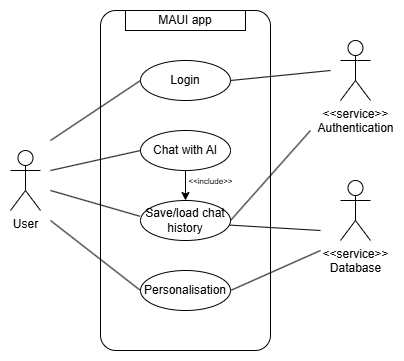

The diagram above was exported from draw.io. Its source (the exported page's mxGraphModel, read from the mxfile embedded in the PNG):
<mxGraphModel dx="634" dy="905" grid="1" gridSize="10" guides="1" tooltips="1" connect="1" arrows="1" fold="1" page="0" pageScale="1" pageWidth="827" pageHeight="1169" math="0" shadow="0">
  <root>
    <mxCell id="WIyWlLk6GJQsqaUBKTNV-0" />
    <mxCell id="WIyWlLk6GJQsqaUBKTNV-1" parent="WIyWlLk6GJQsqaUBKTNV-0" />
    <mxCell id="JsP8j4Zy0_DBMnbCQFbz-1" value="" style="rounded=1;whiteSpace=wrap;html=1;arcSize=9;" vertex="1" parent="WIyWlLk6GJQsqaUBKTNV-1">
      <mxGeometry x="110" y="40" width="170" height="340" as="geometry" />
    </mxCell>
    <mxCell id="JsP8j4Zy0_DBMnbCQFbz-2" value="User" style="shape=umlActor;verticalLabelPosition=bottom;verticalAlign=top;html=1;outlineConnect=0;" vertex="1" parent="WIyWlLk6GJQsqaUBKTNV-1">
      <mxGeometry x="20" y="180" width="30" height="60" as="geometry" />
    </mxCell>
    <mxCell id="JsP8j4Zy0_DBMnbCQFbz-3" value="Login" style="ellipse;whiteSpace=wrap;html=1;" vertex="1" parent="WIyWlLk6GJQsqaUBKTNV-1">
      <mxGeometry x="150" y="90" width="90" height="40" as="geometry" />
    </mxCell>
    <mxCell id="JsP8j4Zy0_DBMnbCQFbz-4" value="" style="endArrow=none;html=1;rounded=0;entryX=0;entryY=0.5;entryDx=0;entryDy=0;" edge="1" parent="WIyWlLk6GJQsqaUBKTNV-1" target="JsP8j4Zy0_DBMnbCQFbz-3">
      <mxGeometry width="50" height="50" relative="1" as="geometry">
        <mxPoint x="60" y="170" as="sourcePoint" />
        <mxPoint x="250" y="290" as="targetPoint" />
      </mxGeometry>
    </mxCell>
    <mxCell id="JsP8j4Zy0_DBMnbCQFbz-5" value="MAUI app" style="rounded=0;whiteSpace=wrap;html=1;" vertex="1" parent="WIyWlLk6GJQsqaUBKTNV-1">
      <mxGeometry x="135" y="40" width="120" height="20" as="geometry" />
    </mxCell>
    <mxCell id="JsP8j4Zy0_DBMnbCQFbz-25" value="&lt;font style=&quot;font-size: 8px;&quot;&gt;&amp;lt;&amp;lt;include&amp;gt;&amp;gt;&lt;/font&gt;" style="edgeStyle=orthogonalEdgeStyle;rounded=0;orthogonalLoop=1;jettySize=auto;html=1;exitX=0.5;exitY=1;exitDx=0;exitDy=0;entryX=0.5;entryY=0;entryDx=0;entryDy=0;" edge="1" parent="WIyWlLk6GJQsqaUBKTNV-1" source="JsP8j4Zy0_DBMnbCQFbz-7" target="JsP8j4Zy0_DBMnbCQFbz-11">
      <mxGeometry x="-0.3333" y="25" relative="1" as="geometry">
        <mxPoint as="offset" />
      </mxGeometry>
    </mxCell>
    <mxCell id="JsP8j4Zy0_DBMnbCQFbz-7" value="Chat with AI" style="ellipse;whiteSpace=wrap;html=1;" vertex="1" parent="WIyWlLk6GJQsqaUBKTNV-1">
      <mxGeometry x="150" y="160" width="90" height="40" as="geometry" />
    </mxCell>
    <mxCell id="JsP8j4Zy0_DBMnbCQFbz-10" value="" style="endArrow=none;html=1;rounded=0;entryX=0;entryY=0.5;entryDx=0;entryDy=0;" edge="1" parent="WIyWlLk6GJQsqaUBKTNV-1" target="JsP8j4Zy0_DBMnbCQFbz-7">
      <mxGeometry width="50" height="50" relative="1" as="geometry">
        <mxPoint x="60" y="200" as="sourcePoint" />
        <mxPoint x="250" y="290" as="targetPoint" />
      </mxGeometry>
    </mxCell>
    <mxCell id="JsP8j4Zy0_DBMnbCQFbz-11" value="Save/load chat history" style="ellipse;whiteSpace=wrap;html=1;" vertex="1" parent="WIyWlLk6GJQsqaUBKTNV-1">
      <mxGeometry x="150" y="230" width="90" height="40" as="geometry" />
    </mxCell>
    <mxCell id="JsP8j4Zy0_DBMnbCQFbz-12" value="" style="endArrow=none;html=1;rounded=0;entryX=-0.008;entryY=0.393;entryDx=0;entryDy=0;entryPerimeter=0;" edge="1" parent="WIyWlLk6GJQsqaUBKTNV-1" target="JsP8j4Zy0_DBMnbCQFbz-11">
      <mxGeometry width="50" height="50" relative="1" as="geometry">
        <mxPoint x="60" y="220" as="sourcePoint" />
        <mxPoint x="250" y="290" as="targetPoint" />
      </mxGeometry>
    </mxCell>
    <mxCell id="JsP8j4Zy0_DBMnbCQFbz-13" value="Personalisation" style="ellipse;whiteSpace=wrap;html=1;" vertex="1" parent="WIyWlLk6GJQsqaUBKTNV-1">
      <mxGeometry x="150" y="300" width="90" height="40" as="geometry" />
    </mxCell>
    <mxCell id="JsP8j4Zy0_DBMnbCQFbz-14" value="" style="endArrow=none;html=1;rounded=0;entryX=0;entryY=0.5;entryDx=0;entryDy=0;" edge="1" parent="WIyWlLk6GJQsqaUBKTNV-1" target="JsP8j4Zy0_DBMnbCQFbz-13">
      <mxGeometry width="50" height="50" relative="1" as="geometry">
        <mxPoint x="60" y="250" as="sourcePoint" />
        <mxPoint x="240" y="300" as="targetPoint" />
      </mxGeometry>
    </mxCell>
    <mxCell id="JsP8j4Zy0_DBMnbCQFbz-15" value="&amp;lt;&amp;lt;service&amp;gt;&amp;gt;&lt;div&gt;Authentication&lt;/div&gt;" style="shape=umlActor;verticalLabelPosition=bottom;verticalAlign=top;html=1;outlineConnect=0;" vertex="1" parent="WIyWlLk6GJQsqaUBKTNV-1">
      <mxGeometry x="350" y="70" width="30" height="60" as="geometry" />
    </mxCell>
    <mxCell id="JsP8j4Zy0_DBMnbCQFbz-16" value="" style="endArrow=none;html=1;rounded=0;entryX=1;entryY=0.5;entryDx=0;entryDy=0;" edge="1" parent="WIyWlLk6GJQsqaUBKTNV-1" target="JsP8j4Zy0_DBMnbCQFbz-3">
      <mxGeometry width="50" height="50" relative="1" as="geometry">
        <mxPoint x="340" y="100" as="sourcePoint" />
        <mxPoint x="270" y="200" as="targetPoint" />
      </mxGeometry>
    </mxCell>
    <mxCell id="JsP8j4Zy0_DBMnbCQFbz-17" value="" style="endArrow=none;html=1;rounded=0;entryX=1;entryY=0.5;entryDx=0;entryDy=0;" edge="1" parent="WIyWlLk6GJQsqaUBKTNV-1" target="JsP8j4Zy0_DBMnbCQFbz-11">
      <mxGeometry width="50" height="50" relative="1" as="geometry">
        <mxPoint x="320" y="160" as="sourcePoint" />
        <mxPoint x="250" y="120" as="targetPoint" />
      </mxGeometry>
    </mxCell>
    <mxCell id="JsP8j4Zy0_DBMnbCQFbz-18" value="&amp;lt;&amp;lt;service&amp;gt;&amp;gt;&lt;div&gt;Database&lt;/div&gt;" style="shape=umlActor;verticalLabelPosition=bottom;verticalAlign=top;html=1;outlineConnect=0;" vertex="1" parent="WIyWlLk6GJQsqaUBKTNV-1">
      <mxGeometry x="350" y="210" width="30" height="60" as="geometry" />
    </mxCell>
    <mxCell id="JsP8j4Zy0_DBMnbCQFbz-20" value="" style="endArrow=none;html=1;rounded=0;entryX=0.983;entryY=0.614;entryDx=0;entryDy=0;entryPerimeter=0;" edge="1" parent="WIyWlLk6GJQsqaUBKTNV-1" target="JsP8j4Zy0_DBMnbCQFbz-11">
      <mxGeometry width="50" height="50" relative="1" as="geometry">
        <mxPoint x="330" y="260" as="sourcePoint" />
        <mxPoint x="250" y="260" as="targetPoint" />
      </mxGeometry>
    </mxCell>
    <mxCell id="JsP8j4Zy0_DBMnbCQFbz-21" value="" style="endArrow=none;html=1;rounded=0;entryX=1;entryY=0.5;entryDx=0;entryDy=0;" edge="1" parent="WIyWlLk6GJQsqaUBKTNV-1" target="JsP8j4Zy0_DBMnbCQFbz-13">
      <mxGeometry width="50" height="50" relative="1" as="geometry">
        <mxPoint x="330" y="280" as="sourcePoint" />
        <mxPoint x="248" y="265" as="targetPoint" />
      </mxGeometry>
    </mxCell>
  </root>
</mxGraphModel>